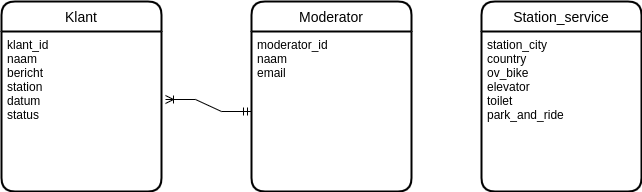

The diagram above was exported from draw.io. Its source (the exported page's mxGraphModel, read from the mxfile embedded in the PNG):
<mxGraphModel dx="1434" dy="801" grid="1" gridSize="10" guides="1" tooltips="1" connect="1" arrows="1" fold="1" page="1" pageScale="1" pageWidth="827" pageHeight="1169" math="0" shadow="0">
  <root>
    <mxCell id="0" />
    <mxCell id="1" parent="0" />
    <mxCell id="a3xHOBahKzfiwnD844DM-1" value="Klant" style="swimlane;childLayout=stackLayout;horizontal=1;startSize=30;horizontalStack=0;rounded=1;fontSize=14;fontStyle=0;strokeWidth=2;resizeParent=0;resizeLast=1;shadow=0;dashed=0;align=center;" vertex="1" parent="1">
      <mxGeometry x="30" y="200" width="160" height="190" as="geometry" />
    </mxCell>
    <mxCell id="a3xHOBahKzfiwnD844DM-2" value="klant_id&#10;naam&#10;bericht&#10;station&#10;datum&#10;status&#10;" style="align=left;strokeColor=none;fillColor=none;spacingLeft=4;fontSize=12;verticalAlign=top;resizable=0;rotatable=0;part=1;" vertex="1" parent="a3xHOBahKzfiwnD844DM-1">
      <mxGeometry y="30" width="160" height="160" as="geometry" />
    </mxCell>
    <mxCell id="a3xHOBahKzfiwnD844DM-7" value="Moderator" style="swimlane;childLayout=stackLayout;horizontal=1;startSize=30;horizontalStack=0;rounded=1;fontSize=14;fontStyle=0;strokeWidth=2;resizeParent=0;resizeLast=1;shadow=0;dashed=0;align=center;" vertex="1" parent="1">
      <mxGeometry x="280" y="200" width="160" height="190" as="geometry" />
    </mxCell>
    <mxCell id="a3xHOBahKzfiwnD844DM-8" value="moderator_id&#10;naam&#10;email" style="align=left;strokeColor=none;fillColor=none;spacingLeft=4;fontSize=12;verticalAlign=top;resizable=0;rotatable=0;part=1;" vertex="1" parent="a3xHOBahKzfiwnD844DM-7">
      <mxGeometry y="30" width="160" height="160" as="geometry" />
    </mxCell>
    <mxCell id="a3xHOBahKzfiwnD844DM-9" value="Station_service" style="swimlane;childLayout=stackLayout;horizontal=1;startSize=30;horizontalStack=0;rounded=1;fontSize=14;fontStyle=0;strokeWidth=2;resizeParent=0;resizeLast=1;shadow=0;dashed=0;align=center;" vertex="1" parent="1">
      <mxGeometry x="510" y="200" width="160" height="190" as="geometry" />
    </mxCell>
    <mxCell id="a3xHOBahKzfiwnD844DM-10" value="station_city&#10;country&#10;ov_bike&#10;elevator&#10;toilet&#10;park_and_ride" style="align=left;strokeColor=none;fillColor=none;spacingLeft=4;fontSize=12;verticalAlign=top;resizable=0;rotatable=0;part=1;" vertex="1" parent="a3xHOBahKzfiwnD844DM-9">
      <mxGeometry y="30" width="160" height="160" as="geometry" />
    </mxCell>
    <mxCell id="a3xHOBahKzfiwnD844DM-11" value="" style="edgeStyle=entityRelationEdgeStyle;fontSize=12;html=1;endArrow=ERoneToMany;startArrow=ERmandOne;rounded=0;entryX=1.025;entryY=0.425;entryDx=0;entryDy=0;entryPerimeter=0;exitX=0;exitY=0.5;exitDx=0;exitDy=0;" edge="1" parent="1" source="a3xHOBahKzfiwnD844DM-8" target="a3xHOBahKzfiwnD844DM-2">
      <mxGeometry width="100" height="100" relative="1" as="geometry">
        <mxPoint x="170" y="530" as="sourcePoint" />
        <mxPoint x="270" y="430" as="targetPoint" />
      </mxGeometry>
    </mxCell>
  </root>
</mxGraphModel>